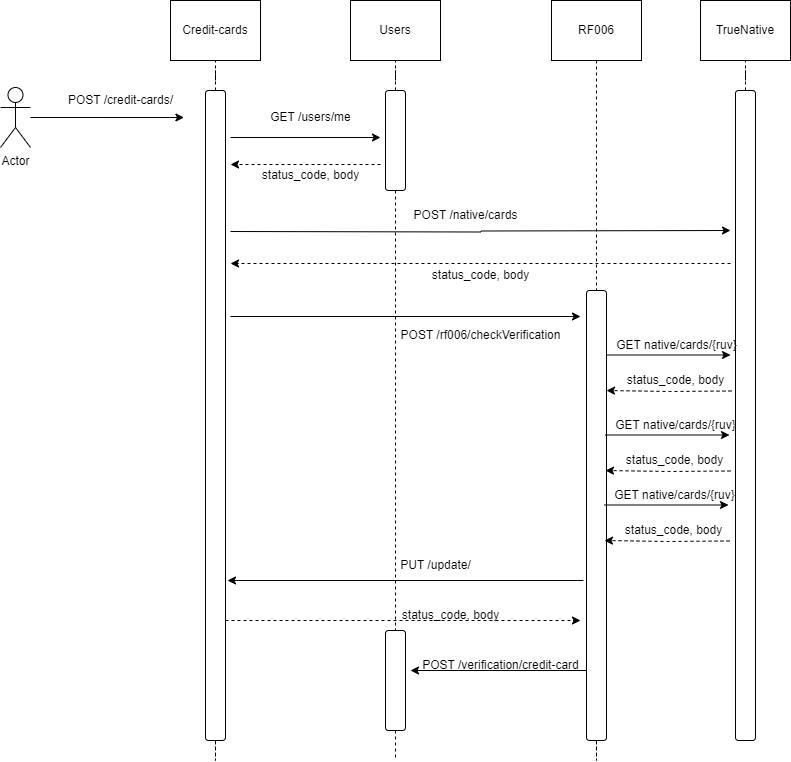

The diagram above was exported from draw.io. Its source (the exported page's mxGraphModel, read from the mxfile embedded in the PNG):
<mxGraphModel dx="1434" dy="782" grid="1" gridSize="10" guides="1" tooltips="1" connect="1" arrows="1" fold="1" page="1" pageScale="1" pageWidth="827" pageHeight="1169" math="0" shadow="0">
  <root>
    <mxCell id="0" />
    <mxCell id="1" parent="0" />
    <mxCell id="PfAYBnYRIKmPHqLAw3ze-2" style="edgeStyle=orthogonalEdgeStyle;rounded=0;orthogonalLoop=1;jettySize=auto;html=1;entryX=0.988;entryY=1.067;entryDx=0;entryDy=0;entryPerimeter=0;" edge="1" parent="1" source="PfAYBnYRIKmPHqLAw3ze-3" target="PfAYBnYRIKmPHqLAw3ze-19">
      <mxGeometry relative="1" as="geometry">
        <mxPoint x="800" y="330" as="targetPoint" />
      </mxGeometry>
    </mxCell>
    <mxCell id="PfAYBnYRIKmPHqLAw3ze-3" value="Actor" style="shape=umlActor;verticalLabelPosition=bottom;verticalAlign=top;html=1;outlineConnect=0;" vertex="1" parent="1">
      <mxGeometry x="600" y="277" width="30" height="60" as="geometry" />
    </mxCell>
    <mxCell id="PfAYBnYRIKmPHqLAw3ze-4" value="Credit-cards" style="rounded=0;whiteSpace=wrap;html=1;" vertex="1" parent="1">
      <mxGeometry x="770" y="190" width="90" height="60" as="geometry" />
    </mxCell>
    <mxCell id="PfAYBnYRIKmPHqLAw3ze-5" value="TrueNative" style="rounded=0;whiteSpace=wrap;html=1;" vertex="1" parent="1">
      <mxGeometry x="1300" y="190" width="90" height="60" as="geometry" />
    </mxCell>
    <mxCell id="PfAYBnYRIKmPHqLAw3ze-7" style="edgeStyle=orthogonalEdgeStyle;rounded=0;orthogonalLoop=1;jettySize=auto;html=1;exitX=0.5;exitY=1;exitDx=0;exitDy=0;entryX=0.5;entryY=0;entryDx=0;entryDy=0;dashed=1;endArrow=none;endFill=0;" edge="1" parent="1" source="PfAYBnYRIKmPHqLAw3ze-8" target="PfAYBnYRIKmPHqLAw3ze-38">
      <mxGeometry relative="1" as="geometry" />
    </mxCell>
    <mxCell id="PfAYBnYRIKmPHqLAw3ze-8" value="RF006" style="rounded=0;whiteSpace=wrap;html=1;" vertex="1" parent="1">
      <mxGeometry x="1151" y="190" width="90" height="60" as="geometry" />
    </mxCell>
    <mxCell id="PfAYBnYRIKmPHqLAw3ze-9" value="Users" style="rounded=0;whiteSpace=wrap;html=1;" vertex="1" parent="1">
      <mxGeometry x="950" y="190" width="90" height="60" as="geometry" />
    </mxCell>
    <mxCell id="PfAYBnYRIKmPHqLAw3ze-11" style="edgeStyle=orthogonalEdgeStyle;rounded=0;orthogonalLoop=1;jettySize=auto;html=1;entryX=0.5;entryY=1;entryDx=0;entryDy=0;endArrow=none;endFill=0;dashed=1;" edge="1" parent="1" source="PfAYBnYRIKmPHqLAw3ze-18" target="PfAYBnYRIKmPHqLAw3ze-4">
      <mxGeometry relative="1" as="geometry" />
    </mxCell>
    <mxCell id="PfAYBnYRIKmPHqLAw3ze-12" style="edgeStyle=orthogonalEdgeStyle;rounded=0;orthogonalLoop=1;jettySize=auto;html=1;exitX=0.5;exitY=1;exitDx=0;exitDy=0;endArrow=none;endFill=0;dashed=1;" edge="1" parent="1" source="PfAYBnYRIKmPHqLAw3ze-18">
      <mxGeometry relative="1" as="geometry">
        <mxPoint x="815" y="730" as="targetPoint" />
      </mxGeometry>
    </mxCell>
    <mxCell id="PfAYBnYRIKmPHqLAw3ze-13" style="edgeStyle=orthogonalEdgeStyle;rounded=0;orthogonalLoop=1;jettySize=auto;html=1;" edge="1" parent="1">
      <mxGeometry relative="1" as="geometry">
        <mxPoint x="980" y="327" as="targetPoint" />
        <mxPoint x="830" y="327" as="sourcePoint" />
      </mxGeometry>
    </mxCell>
    <mxCell id="PfAYBnYRIKmPHqLAw3ze-15" style="edgeStyle=orthogonalEdgeStyle;rounded=0;orthogonalLoop=1;jettySize=auto;html=1;" edge="1" parent="1">
      <mxGeometry relative="1" as="geometry">
        <mxPoint x="830" y="506" as="sourcePoint" />
        <mxPoint x="1180" y="506" as="targetPoint" />
      </mxGeometry>
    </mxCell>
    <mxCell id="PfAYBnYRIKmPHqLAw3ze-66" style="edgeStyle=orthogonalEdgeStyle;rounded=0;orthogonalLoop=1;jettySize=auto;html=1;dashed=1;" edge="1" parent="1">
      <mxGeometry relative="1" as="geometry">
        <mxPoint x="1180" y="810" as="targetPoint" />
        <mxPoint x="825" y="810" as="sourcePoint" />
      </mxGeometry>
    </mxCell>
    <mxCell id="PfAYBnYRIKmPHqLAw3ze-18" value="" style="rounded=1;whiteSpace=wrap;html=1;" vertex="1" parent="1">
      <mxGeometry x="805" y="280" width="20" height="650" as="geometry" />
    </mxCell>
    <mxCell id="PfAYBnYRIKmPHqLAw3ze-19" value="POST /credit-cards/" style="text;html=1;align=center;verticalAlign=middle;resizable=0;points=[];autosize=1;strokeColor=none;fillColor=none;" vertex="1" parent="1">
      <mxGeometry x="655" y="275" width="130" height="30" as="geometry" />
    </mxCell>
    <mxCell id="PfAYBnYRIKmPHqLAw3ze-20" style="edgeStyle=orthogonalEdgeStyle;rounded=0;orthogonalLoop=1;jettySize=auto;html=1;entryX=0.5;entryY=1;entryDx=0;entryDy=0;endArrow=none;endFill=0;dashed=1;" edge="1" parent="1" source="PfAYBnYRIKmPHqLAw3ze-25" target="PfAYBnYRIKmPHqLAw3ze-9">
      <mxGeometry relative="1" as="geometry" />
    </mxCell>
    <mxCell id="PfAYBnYRIKmPHqLAw3ze-21" style="edgeStyle=orthogonalEdgeStyle;rounded=0;orthogonalLoop=1;jettySize=auto;html=1;exitX=0.5;exitY=1;exitDx=0;exitDy=0;endArrow=none;endFill=0;dashed=1;" edge="1" parent="1" source="PfAYBnYRIKmPHqLAw3ze-68">
      <mxGeometry relative="1" as="geometry">
        <mxPoint x="995" y="950" as="targetPoint" />
      </mxGeometry>
    </mxCell>
    <mxCell id="PfAYBnYRIKmPHqLAw3ze-22" style="edgeStyle=orthogonalEdgeStyle;rounded=0;orthogonalLoop=1;jettySize=auto;html=1;dashed=1;" edge="1" parent="1">
      <mxGeometry relative="1" as="geometry">
        <mxPoint x="830" y="354" as="targetPoint" />
        <mxPoint x="980" y="354" as="sourcePoint" />
      </mxGeometry>
    </mxCell>
    <mxCell id="PfAYBnYRIKmPHqLAw3ze-23" style="edgeStyle=orthogonalEdgeStyle;rounded=0;orthogonalLoop=1;jettySize=auto;html=1;" edge="1" parent="1">
      <mxGeometry relative="1" as="geometry">
        <mxPoint x="1330" y="420" as="targetPoint" />
        <mxPoint x="830" y="421" as="sourcePoint" />
      </mxGeometry>
    </mxCell>
    <mxCell id="PfAYBnYRIKmPHqLAw3ze-25" value="" style="rounded=1;whiteSpace=wrap;html=1;" vertex="1" parent="1">
      <mxGeometry x="985" y="280" width="20" height="100" as="geometry" />
    </mxCell>
    <mxCell id="PfAYBnYRIKmPHqLAw3ze-26" value="GET /users/me" style="text;html=1;align=center;verticalAlign=middle;resizable=0;points=[];autosize=1;strokeColor=none;fillColor=none;" vertex="1" parent="1">
      <mxGeometry x="860" y="292" width="100" height="30" as="geometry" />
    </mxCell>
    <mxCell id="PfAYBnYRIKmPHqLAw3ze-27" value="status_code, body" style="text;html=1;align=center;verticalAlign=middle;resizable=0;points=[];autosize=1;strokeColor=none;fillColor=none;" vertex="1" parent="1">
      <mxGeometry x="850" y="350" width="120" height="30" as="geometry" />
    </mxCell>
    <mxCell id="PfAYBnYRIKmPHqLAw3ze-30" style="edgeStyle=orthogonalEdgeStyle;rounded=0;orthogonalLoop=1;jettySize=auto;html=1;entryX=0.5;entryY=1;entryDx=0;entryDy=0;endArrow=none;endFill=0;dashed=1;" edge="1" parent="1" source="PfAYBnYRIKmPHqLAw3ze-33" target="PfAYBnYRIKmPHqLAw3ze-5">
      <mxGeometry relative="1" as="geometry" />
    </mxCell>
    <mxCell id="PfAYBnYRIKmPHqLAw3ze-31" style="edgeStyle=orthogonalEdgeStyle;rounded=0;orthogonalLoop=1;jettySize=auto;html=1;dashed=1;" edge="1" parent="1">
      <mxGeometry relative="1" as="geometry">
        <mxPoint x="830" y="453" as="targetPoint" />
        <mxPoint x="1330" y="453" as="sourcePoint" />
      </mxGeometry>
    </mxCell>
    <mxCell id="PfAYBnYRIKmPHqLAw3ze-32" style="edgeStyle=orthogonalEdgeStyle;rounded=0;orthogonalLoop=1;jettySize=auto;html=1;exitX=0.5;exitY=1;exitDx=0;exitDy=0;endArrow=none;endFill=0;dashed=1;" edge="1" parent="1" source="PfAYBnYRIKmPHqLAw3ze-33">
      <mxGeometry relative="1" as="geometry">
        <mxPoint x="1340" y="850" as="targetPoint" />
        <Array as="points">
          <mxPoint x="1345" y="680" />
          <mxPoint x="1341" y="680" />
        </Array>
      </mxGeometry>
    </mxCell>
    <mxCell id="PfAYBnYRIKmPHqLAw3ze-55" style="edgeStyle=orthogonalEdgeStyle;rounded=0;orthogonalLoop=1;jettySize=auto;html=1;exitX=0;exitY=0.75;exitDx=0;exitDy=0;dashed=1;" edge="1" parent="1">
      <mxGeometry relative="1" as="geometry">
        <mxPoint x="1206" y="580" as="targetPoint" />
        <mxPoint x="1331" y="580.4999999999998" as="sourcePoint" />
      </mxGeometry>
    </mxCell>
    <mxCell id="PfAYBnYRIKmPHqLAw3ze-33" value="" style="rounded=1;whiteSpace=wrap;html=1;" vertex="1" parent="1">
      <mxGeometry x="1335" y="280" width="20" height="650" as="geometry" />
    </mxCell>
    <mxCell id="PfAYBnYRIKmPHqLAw3ze-34" value="POST /native/cards" style="text;html=1;align=center;verticalAlign=middle;resizable=0;points=[];autosize=1;strokeColor=none;fillColor=none;" vertex="1" parent="1">
      <mxGeometry x="1000" y="390" width="130" height="30" as="geometry" />
    </mxCell>
    <mxCell id="PfAYBnYRIKmPHqLAw3ze-35" value="status_code, body" style="text;html=1;align=center;verticalAlign=middle;resizable=0;points=[];autosize=1;strokeColor=none;fillColor=none;" vertex="1" parent="1">
      <mxGeometry x="1020" y="450" width="120" height="30" as="geometry" />
    </mxCell>
    <mxCell id="PfAYBnYRIKmPHqLAw3ze-37" style="edgeStyle=orthogonalEdgeStyle;rounded=0;orthogonalLoop=1;jettySize=auto;html=1;exitX=0.5;exitY=1;exitDx=0;exitDy=0;dashed=1;endArrow=none;endFill=0;" edge="1" parent="1" source="PfAYBnYRIKmPHqLAw3ze-38">
      <mxGeometry relative="1" as="geometry">
        <mxPoint x="1196" y="850" as="targetPoint" />
      </mxGeometry>
    </mxCell>
    <mxCell id="PfAYBnYRIKmPHqLAw3ze-53" style="edgeStyle=orthogonalEdgeStyle;rounded=0;orthogonalLoop=1;jettySize=auto;html=1;" edge="1" parent="1">
      <mxGeometry relative="1" as="geometry">
        <mxPoint x="1330" y="544.5" as="targetPoint" />
        <mxPoint x="1206" y="544.5" as="sourcePoint" />
      </mxGeometry>
    </mxCell>
    <mxCell id="PfAYBnYRIKmPHqLAw3ze-64" style="edgeStyle=orthogonalEdgeStyle;rounded=0;orthogonalLoop=1;jettySize=auto;html=1;" edge="1" parent="1">
      <mxGeometry relative="1" as="geometry">
        <mxPoint x="827" y="770" as="targetPoint" />
        <mxPoint x="1183" y="770" as="sourcePoint" />
      </mxGeometry>
    </mxCell>
    <mxCell id="PfAYBnYRIKmPHqLAw3ze-70" style="edgeStyle=orthogonalEdgeStyle;rounded=0;orthogonalLoop=1;jettySize=auto;html=1;" edge="1" parent="1">
      <mxGeometry relative="1" as="geometry">
        <mxPoint x="1010" y="860" as="targetPoint" />
        <mxPoint x="1186" y="860" as="sourcePoint" />
      </mxGeometry>
    </mxCell>
    <mxCell id="PfAYBnYRIKmPHqLAw3ze-38" value="" style="rounded=1;whiteSpace=wrap;html=1;" vertex="1" parent="1">
      <mxGeometry x="1186" y="480" width="20" height="450" as="geometry" />
    </mxCell>
    <mxCell id="PfAYBnYRIKmPHqLAw3ze-39" value="POST&amp;nbsp;/rf006/checkVerification" style="text;html=1;align=center;verticalAlign=middle;resizable=0;points=[];autosize=1;strokeColor=none;fillColor=none;" vertex="1" parent="1">
      <mxGeometry x="990" y="510" width="180" height="30" as="geometry" />
    </mxCell>
    <mxCell id="PfAYBnYRIKmPHqLAw3ze-40" value="status_code, body" style="text;html=1;align=center;verticalAlign=middle;resizable=0;points=[];autosize=1;strokeColor=none;fillColor=none;" vertex="1" parent="1">
      <mxGeometry x="1215" y="555" width="120" height="30" as="geometry" />
    </mxCell>
    <mxCell id="PfAYBnYRIKmPHqLAw3ze-54" value="GET&amp;nbsp;native/cards/{ruv}" style="text;html=1;align=center;verticalAlign=middle;resizable=0;points=[];autosize=1;strokeColor=none;fillColor=none;" vertex="1" parent="1">
      <mxGeometry x="1206" y="520" width="140" height="30" as="geometry" />
    </mxCell>
    <mxCell id="PfAYBnYRIKmPHqLAw3ze-56" style="edgeStyle=orthogonalEdgeStyle;rounded=0;orthogonalLoop=1;jettySize=auto;html=1;exitX=0;exitY=0.75;exitDx=0;exitDy=0;dashed=1;" edge="1" parent="1">
      <mxGeometry relative="1" as="geometry">
        <mxPoint x="1205" y="660" as="targetPoint" />
        <mxPoint x="1330" y="660.4999999999998" as="sourcePoint" />
      </mxGeometry>
    </mxCell>
    <mxCell id="PfAYBnYRIKmPHqLAw3ze-57" style="edgeStyle=orthogonalEdgeStyle;rounded=0;orthogonalLoop=1;jettySize=auto;html=1;" edge="1" parent="1">
      <mxGeometry relative="1" as="geometry">
        <mxPoint x="1329" y="624.5" as="targetPoint" />
        <mxPoint x="1205" y="624.5" as="sourcePoint" />
      </mxGeometry>
    </mxCell>
    <mxCell id="PfAYBnYRIKmPHqLAw3ze-58" value="status_code, body" style="text;html=1;align=center;verticalAlign=middle;resizable=0;points=[];autosize=1;strokeColor=none;fillColor=none;" vertex="1" parent="1">
      <mxGeometry x="1214" y="635" width="120" height="30" as="geometry" />
    </mxCell>
    <mxCell id="PfAYBnYRIKmPHqLAw3ze-59" value="GET&amp;nbsp;native/cards/{ruv}" style="text;html=1;align=center;verticalAlign=middle;resizable=0;points=[];autosize=1;strokeColor=none;fillColor=none;" vertex="1" parent="1">
      <mxGeometry x="1205" y="600" width="140" height="30" as="geometry" />
    </mxCell>
    <mxCell id="PfAYBnYRIKmPHqLAw3ze-60" style="edgeStyle=orthogonalEdgeStyle;rounded=0;orthogonalLoop=1;jettySize=auto;html=1;exitX=0;exitY=0.75;exitDx=0;exitDy=0;dashed=1;" edge="1" parent="1">
      <mxGeometry relative="1" as="geometry">
        <mxPoint x="1204" y="730" as="targetPoint" />
        <mxPoint x="1329" y="730.4999999999998" as="sourcePoint" />
      </mxGeometry>
    </mxCell>
    <mxCell id="PfAYBnYRIKmPHqLAw3ze-61" style="edgeStyle=orthogonalEdgeStyle;rounded=0;orthogonalLoop=1;jettySize=auto;html=1;" edge="1" parent="1">
      <mxGeometry relative="1" as="geometry">
        <mxPoint x="1328" y="694.5" as="targetPoint" />
        <mxPoint x="1204" y="694.5" as="sourcePoint" />
      </mxGeometry>
    </mxCell>
    <mxCell id="PfAYBnYRIKmPHqLAw3ze-62" value="status_code, body" style="text;html=1;align=center;verticalAlign=middle;resizable=0;points=[];autosize=1;strokeColor=none;fillColor=none;" vertex="1" parent="1">
      <mxGeometry x="1213" y="705" width="120" height="30" as="geometry" />
    </mxCell>
    <mxCell id="PfAYBnYRIKmPHqLAw3ze-63" value="GET&amp;nbsp;native/cards/{ruv}" style="text;html=1;align=center;verticalAlign=middle;resizable=0;points=[];autosize=1;strokeColor=none;fillColor=none;" vertex="1" parent="1">
      <mxGeometry x="1204" y="670" width="140" height="30" as="geometry" />
    </mxCell>
    <mxCell id="PfAYBnYRIKmPHqLAw3ze-65" value="PUT /update/" style="text;html=1;align=center;verticalAlign=middle;resizable=0;points=[];autosize=1;strokeColor=none;fillColor=none;" vertex="1" parent="1">
      <mxGeometry x="990" y="740" width="90" height="30" as="geometry" />
    </mxCell>
    <mxCell id="PfAYBnYRIKmPHqLAw3ze-67" value="status_code, body" style="text;html=1;align=center;verticalAlign=middle;resizable=0;points=[];autosize=1;strokeColor=none;fillColor=none;" vertex="1" parent="1">
      <mxGeometry x="990" y="790" width="120" height="30" as="geometry" />
    </mxCell>
    <mxCell id="PfAYBnYRIKmPHqLAw3ze-69" value="" style="edgeStyle=orthogonalEdgeStyle;rounded=0;orthogonalLoop=1;jettySize=auto;html=1;exitX=0.5;exitY=1;exitDx=0;exitDy=0;endArrow=none;endFill=0;dashed=1;" edge="1" parent="1" source="PfAYBnYRIKmPHqLAw3ze-25" target="PfAYBnYRIKmPHqLAw3ze-68">
      <mxGeometry relative="1" as="geometry">
        <mxPoint x="995" y="950" as="targetPoint" />
        <mxPoint x="995" y="380" as="sourcePoint" />
      </mxGeometry>
    </mxCell>
    <mxCell id="PfAYBnYRIKmPHqLAw3ze-68" value="" style="rounded=1;whiteSpace=wrap;html=1;" vertex="1" parent="1">
      <mxGeometry x="985" y="820" width="20" height="100" as="geometry" />
    </mxCell>
    <mxCell id="PfAYBnYRIKmPHqLAw3ze-72" value="POST /verification/credit-card" style="text;html=1;align=center;verticalAlign=middle;resizable=0;points=[];autosize=1;strokeColor=none;fillColor=none;" vertex="1" parent="1">
      <mxGeometry x="1010" y="840" width="180" height="30" as="geometry" />
    </mxCell>
  </root>
</mxGraphModel>